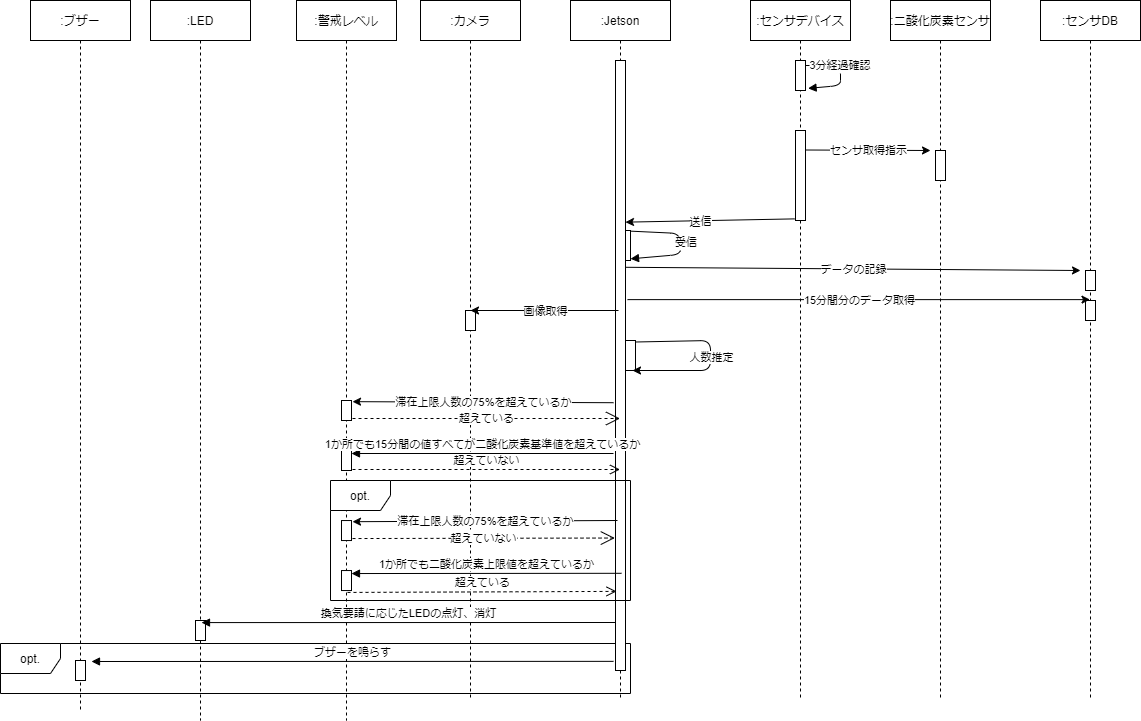

The diagram above was exported from draw.io. Its source (the exported page's mxGraphModel, read from the mxfile embedded in the PNG):
<mxGraphModel dx="1936" dy="806" grid="1" gridSize="10" guides="1" tooltips="1" connect="1" arrows="1" fold="1" page="1" pageScale="1" pageWidth="850" pageHeight="1100" math="0" shadow="0">
  <root>
    <mxCell id="0" />
    <mxCell id="1" parent="0" />
    <mxCell id="jjApj68foDYgC4_av9dL-1" value="opt." style="shape=umlFrame;whiteSpace=wrap;html=1;" parent="1" vertex="1">
      <mxGeometry x="-450" y="723" width="630" height="50" as="geometry" />
    </mxCell>
    <mxCell id="AhtBlWaf9p8fjaVPQD88-15" value="" style="points=[];perimeter=orthogonalPerimeter;rounded=0;shadow=0;strokeWidth=1;" parent="1" vertex="1">
      <mxGeometry x="170" y="310" width="10" height="30" as="geometry" />
    </mxCell>
    <mxCell id="3nuBFxr9cyL0pnOWT2aG-1" value=":Jetson" style="shape=umlLifeline;perimeter=lifelinePerimeter;container=1;collapsible=0;recursiveResize=0;rounded=0;shadow=0;strokeWidth=1;" parent="1" vertex="1">
      <mxGeometry x="120" y="80" width="100" height="700" as="geometry" />
    </mxCell>
    <mxCell id="AhtBlWaf9p8fjaVPQD88-24" value="" style="points=[];perimeter=orthogonalPerimeter;rounded=0;shadow=0;strokeWidth=1;" parent="3nuBFxr9cyL0pnOWT2aG-1" vertex="1">
      <mxGeometry x="55" y="340" width="10" height="30" as="geometry" />
    </mxCell>
    <mxCell id="AhtBlWaf9p8fjaVPQD88-25" value="" style="endArrow=classic;html=1;exitX=1;exitY=0.05;exitDx=0;exitDy=0;exitPerimeter=0;" parent="3nuBFxr9cyL0pnOWT2aG-1" source="AhtBlWaf9p8fjaVPQD88-24" edge="1">
      <mxGeometry relative="1" as="geometry">
        <mxPoint x="-90" y="400" as="sourcePoint" />
        <mxPoint x="62" y="370" as="targetPoint" />
        <Array as="points">
          <mxPoint x="140" y="340" />
          <mxPoint x="140" y="370" />
        </Array>
      </mxGeometry>
    </mxCell>
    <mxCell id="AhtBlWaf9p8fjaVPQD88-26" value="人数推定" style="edgeLabel;resizable=0;html=1;align=center;verticalAlign=middle;" parent="AhtBlWaf9p8fjaVPQD88-25" connectable="0" vertex="1">
      <mxGeometry relative="1" as="geometry" />
    </mxCell>
    <mxCell id="a3sav8fHYCB6RavpXzRW-1" value="" style="points=[];perimeter=orthogonalPerimeter;rounded=0;shadow=0;strokeWidth=1;" parent="3nuBFxr9cyL0pnOWT2aG-1" vertex="1">
      <mxGeometry x="45" y="60" width="10" height="610" as="geometry" />
    </mxCell>
    <mxCell id="3nuBFxr9cyL0pnOWT2aG-5" value=":センサデバイス" style="shape=umlLifeline;perimeter=lifelinePerimeter;container=1;collapsible=0;recursiveResize=0;rounded=0;shadow=0;strokeWidth=1;" parent="1" vertex="1">
      <mxGeometry x="300" y="80" width="100" height="700" as="geometry" />
    </mxCell>
    <mxCell id="3nuBFxr9cyL0pnOWT2aG-6" value="" style="points=[];perimeter=orthogonalPerimeter;rounded=0;shadow=0;strokeWidth=1;" parent="3nuBFxr9cyL0pnOWT2aG-5" vertex="1">
      <mxGeometry x="45" y="130" width="10" height="90" as="geometry" />
    </mxCell>
    <mxCell id="3nuBFxr9cyL0pnOWT2aG-2" value="" style="points=[];perimeter=orthogonalPerimeter;rounded=0;shadow=0;strokeWidth=1;" parent="3nuBFxr9cyL0pnOWT2aG-5" vertex="1">
      <mxGeometry x="45" y="60" width="10" height="30" as="geometry" />
    </mxCell>
    <mxCell id="3nuBFxr9cyL0pnOWT2aG-8" value="3分経過確認" style="verticalAlign=bottom;endArrow=block;shadow=0;strokeWidth=1;entryX=1.257;entryY=0.929;entryDx=0;entryDy=0;entryPerimeter=0;" parent="3nuBFxr9cyL0pnOWT2aG-5" source="3nuBFxr9cyL0pnOWT2aG-2" target="3nuBFxr9cyL0pnOWT2aG-2" edge="1">
      <mxGeometry relative="1" as="geometry">
        <mxPoint x="145" y="70" as="sourcePoint" />
        <mxPoint x="110" y="75" as="targetPoint" />
        <Array as="points">
          <mxPoint x="90" y="75" />
        </Array>
      </mxGeometry>
    </mxCell>
    <mxCell id="AhtBlWaf9p8fjaVPQD88-3" value=":二酸化炭素センサ" style="shape=umlLifeline;perimeter=lifelinePerimeter;container=1;collapsible=0;recursiveResize=0;rounded=0;shadow=0;strokeWidth=1;" parent="1" vertex="1">
      <mxGeometry x="440" y="80" width="100" height="700" as="geometry" />
    </mxCell>
    <mxCell id="AhtBlWaf9p8fjaVPQD88-4" value="" style="points=[];perimeter=orthogonalPerimeter;rounded=0;shadow=0;strokeWidth=1;" parent="AhtBlWaf9p8fjaVPQD88-3" vertex="1">
      <mxGeometry x="45" y="150" width="10" height="30" as="geometry" />
    </mxCell>
    <mxCell id="AhtBlWaf9p8fjaVPQD88-7" value="" style="endArrow=classic;html=1;" parent="1" edge="1">
      <mxGeometry relative="1" as="geometry">
        <mxPoint x="355" y="229.5" as="sourcePoint" />
        <mxPoint x="480" y="230" as="targetPoint" />
      </mxGeometry>
    </mxCell>
    <mxCell id="AhtBlWaf9p8fjaVPQD88-8" value="センサ取得指示" style="edgeLabel;resizable=0;html=1;align=center;verticalAlign=middle;" parent="AhtBlWaf9p8fjaVPQD88-7" connectable="0" vertex="1">
      <mxGeometry relative="1" as="geometry" />
    </mxCell>
    <mxCell id="AhtBlWaf9p8fjaVPQD88-13" value="" style="endArrow=classic;html=1;exitX=-0.1;exitY=0.982;exitDx=0;exitDy=0;exitPerimeter=0;entryX=1;entryY=0.265;entryDx=0;entryDy=0;entryPerimeter=0;" parent="1" source="3nuBFxr9cyL0pnOWT2aG-6" target="a3sav8fHYCB6RavpXzRW-1" edge="1">
      <mxGeometry relative="1" as="geometry">
        <mxPoint x="230" y="390" as="sourcePoint" />
        <mxPoint x="190" y="298" as="targetPoint" />
      </mxGeometry>
    </mxCell>
    <mxCell id="AhtBlWaf9p8fjaVPQD88-14" value="送信" style="edgeLabel;resizable=0;html=1;align=center;verticalAlign=middle;" parent="AhtBlWaf9p8fjaVPQD88-13" connectable="0" vertex="1">
      <mxGeometry relative="1" as="geometry">
        <mxPoint x="-10" as="offset" />
      </mxGeometry>
    </mxCell>
    <mxCell id="AhtBlWaf9p8fjaVPQD88-17" value="受信" style="verticalAlign=bottom;endArrow=block;shadow=0;strokeWidth=1;entryX=1;entryY=0.944;entryDx=0;entryDy=0;entryPerimeter=0;exitX=1.033;exitY=0.022;exitDx=0;exitDy=0;exitPerimeter=0;" parent="1" source="AhtBlWaf9p8fjaVPQD88-15" target="AhtBlWaf9p8fjaVPQD88-15" edge="1">
      <mxGeometry x="0.1268" y="6" relative="1" as="geometry">
        <mxPoint x="230" y="380" as="sourcePoint" />
        <mxPoint x="232.57000000000005" y="402.8699999999999" as="targetPoint" />
        <Array as="points">
          <mxPoint x="230" y="313" />
          <mxPoint x="230" y="334" />
        </Array>
        <mxPoint as="offset" />
      </mxGeometry>
    </mxCell>
    <mxCell id="AhtBlWaf9p8fjaVPQD88-18" value=":カメラ" style="shape=umlLifeline;perimeter=lifelinePerimeter;container=1;collapsible=0;recursiveResize=0;rounded=0;shadow=0;strokeWidth=1;" parent="1" vertex="1">
      <mxGeometry x="-30" y="80" width="100" height="700" as="geometry" />
    </mxCell>
    <mxCell id="AhtBlWaf9p8fjaVPQD88-19" value="" style="points=[];perimeter=orthogonalPerimeter;rounded=0;shadow=0;strokeWidth=1;" parent="AhtBlWaf9p8fjaVPQD88-18" vertex="1">
      <mxGeometry x="45" y="310" width="10" height="20" as="geometry" />
    </mxCell>
    <mxCell id="AhtBlWaf9p8fjaVPQD88-22" value="" style="endArrow=classic;html=1;" parent="1" edge="1">
      <mxGeometry relative="1" as="geometry">
        <mxPoint x="168" y="390" as="sourcePoint" />
        <mxPoint x="20" y="390" as="targetPoint" />
      </mxGeometry>
    </mxCell>
    <mxCell id="AhtBlWaf9p8fjaVPQD88-23" value="画像取得" style="edgeLabel;resizable=0;html=1;align=center;verticalAlign=middle;" parent="AhtBlWaf9p8fjaVPQD88-22" connectable="0" vertex="1">
      <mxGeometry relative="1" as="geometry" />
    </mxCell>
    <mxCell id="AhtBlWaf9p8fjaVPQD88-27" value=":警戒レベル" style="shape=umlLifeline;perimeter=lifelinePerimeter;container=1;collapsible=0;recursiveResize=0;rounded=0;shadow=0;strokeWidth=1;" parent="1" vertex="1">
      <mxGeometry x="-154" y="80" width="100" height="720" as="geometry" />
    </mxCell>
    <mxCell id="AhtBlWaf9p8fjaVPQD88-28" value="" style="points=[];perimeter=orthogonalPerimeter;rounded=0;shadow=0;strokeWidth=1;" parent="AhtBlWaf9p8fjaVPQD88-27" vertex="1">
      <mxGeometry x="45" y="400" width="10" height="20" as="geometry" />
    </mxCell>
    <mxCell id="izW-ySft15oDVku4Pswn-2" value="" style="points=[];perimeter=orthogonalPerimeter;rounded=0;shadow=0;strokeWidth=1;" parent="AhtBlWaf9p8fjaVPQD88-27" vertex="1">
      <mxGeometry x="45" y="450" width="10" height="20" as="geometry" />
    </mxCell>
    <mxCell id="AhtBlWaf9p8fjaVPQD88-30" value="" style="endArrow=classic;html=1;exitX=-0.2;exitY=0.561;exitDx=0;exitDy=0;exitPerimeter=0;entryX=1.1;entryY=0.058;entryDx=0;entryDy=0;entryPerimeter=0;" parent="1" source="a3sav8fHYCB6RavpXzRW-1" target="AhtBlWaf9p8fjaVPQD88-28" edge="1">
      <mxGeometry relative="1" as="geometry">
        <mxPoint x="30" y="480" as="sourcePoint" />
        <mxPoint x="130" y="480" as="targetPoint" />
      </mxGeometry>
    </mxCell>
    <mxCell id="AhtBlWaf9p8fjaVPQD88-31" value="滞在上限人数の75%を超えているか" style="edgeLabel;resizable=0;html=1;align=center;verticalAlign=middle;" parent="AhtBlWaf9p8fjaVPQD88-30" connectable="0" vertex="1">
      <mxGeometry relative="1" as="geometry" />
    </mxCell>
    <mxCell id="AhtBlWaf9p8fjaVPQD88-32" value="超えている" style="endArrow=open;endSize=12;dashed=1;html=1;exitX=1.1;exitY=0.9;exitDx=0;exitDy=0;exitPerimeter=0;" parent="1" source="AhtBlWaf9p8fjaVPQD88-28" target="3nuBFxr9cyL0pnOWT2aG-1" edge="1">
      <mxGeometry width="160" relative="1" as="geometry">
        <mxPoint y="480" as="sourcePoint" />
        <mxPoint x="170" y="498" as="targetPoint" />
      </mxGeometry>
    </mxCell>
    <mxCell id="AhtBlWaf9p8fjaVPQD88-35" value="1か所でも15分間の値すべてが二酸化炭素基準値を超えているか" style="html=1;verticalAlign=bottom;endArrow=block;entryX=1;entryY=0.15;entryDx=0;entryDy=0;entryPerimeter=0;" parent="1" target="izW-ySft15oDVku4Pswn-2" edge="1">
      <mxGeometry width="80" relative="1" as="geometry">
        <mxPoint x="163" y="533" as="sourcePoint" />
        <mxPoint x="-100" y="540" as="targetPoint" />
      </mxGeometry>
    </mxCell>
    <mxCell id="AhtBlWaf9p8fjaVPQD88-37" value="超えていない" style="html=1;verticalAlign=bottom;endArrow=open;dashed=1;endSize=8;exitX=1.1;exitY=0.95;exitDx=0;exitDy=0;exitPerimeter=0;" parent="1" source="izW-ySft15oDVku4Pswn-2" target="3nuBFxr9cyL0pnOWT2aG-1" edge="1">
      <mxGeometry relative="1" as="geometry">
        <mxPoint x="-20" y="560" as="sourcePoint" />
        <mxPoint x="160" y="552" as="targetPoint" />
      </mxGeometry>
    </mxCell>
    <mxCell id="AhtBlWaf9p8fjaVPQD88-42" value=":LED" style="shape=umlLifeline;perimeter=lifelinePerimeter;container=1;collapsible=0;recursiveResize=0;rounded=0;shadow=0;strokeWidth=1;" parent="1" vertex="1">
      <mxGeometry x="-300" y="80" width="100" height="720" as="geometry" />
    </mxCell>
    <mxCell id="AhtBlWaf9p8fjaVPQD88-43" value="" style="points=[];perimeter=orthogonalPerimeter;rounded=0;shadow=0;strokeWidth=1;" parent="AhtBlWaf9p8fjaVPQD88-42" vertex="1">
      <mxGeometry x="45" y="620" width="10" height="20" as="geometry" />
    </mxCell>
    <mxCell id="AhtBlWaf9p8fjaVPQD88-44" value="換気要請に応じたLEDの点灯、消灯" style="html=1;verticalAlign=bottom;endArrow=block;entryX=0.51;entryY=0.864;entryDx=0;entryDy=0;entryPerimeter=0;" parent="1" target="AhtBlWaf9p8fjaVPQD88-42" edge="1">
      <mxGeometry width="80" relative="1" as="geometry">
        <mxPoint x="165" y="702" as="sourcePoint" />
        <mxPoint x="70" y="480" as="targetPoint" />
      </mxGeometry>
    </mxCell>
    <mxCell id="icjhhGCmEopqz-Sam1Yj-4" value="" style="points=[];perimeter=orthogonalPerimeter;rounded=0;shadow=0;strokeWidth=1;" parent="1" vertex="1">
      <mxGeometry x="-109" y="600.04" width="10" height="20" as="geometry" />
    </mxCell>
    <mxCell id="icjhhGCmEopqz-Sam1Yj-5" value="" style="points=[];perimeter=orthogonalPerimeter;rounded=0;shadow=0;strokeWidth=1;" parent="1" vertex="1">
      <mxGeometry x="-109" y="650.04" width="10" height="20" as="geometry" />
    </mxCell>
    <mxCell id="icjhhGCmEopqz-Sam1Yj-6" value="" style="endArrow=classic;html=1;exitX=0.47;exitY=0.606;exitDx=0;exitDy=0;exitPerimeter=0;entryX=1.1;entryY=0.058;entryDx=0;entryDy=0;entryPerimeter=0;" parent="1" target="icjhhGCmEopqz-Sam1Yj-4" edge="1">
      <mxGeometry relative="1" as="geometry">
        <mxPoint x="167" y="600" as="sourcePoint" />
        <mxPoint x="130" y="600.04" as="targetPoint" />
      </mxGeometry>
    </mxCell>
    <mxCell id="icjhhGCmEopqz-Sam1Yj-7" value="滞在上限人数の75%を超えているか" style="edgeLabel;resizable=0;html=1;align=center;verticalAlign=middle;" parent="icjhhGCmEopqz-Sam1Yj-6" connectable="0" vertex="1">
      <mxGeometry relative="1" as="geometry" />
    </mxCell>
    <mxCell id="icjhhGCmEopqz-Sam1Yj-8" value="超えていない" style="endArrow=open;endSize=12;dashed=1;html=1;exitX=1.1;exitY=0.9;exitDx=0;exitDy=0;exitPerimeter=0;entryX=-0.067;entryY=0.65;entryDx=0;entryDy=0;entryPerimeter=0;" parent="1" source="icjhhGCmEopqz-Sam1Yj-4" edge="1">
      <mxGeometry width="160" relative="1" as="geometry">
        <mxPoint y="600.04" as="sourcePoint" />
        <mxPoint x="164.32999999999993" y="617.54" as="targetPoint" />
      </mxGeometry>
    </mxCell>
    <mxCell id="icjhhGCmEopqz-Sam1Yj-9" value="1か所でも二酸化炭素上限値を超えているか" style="html=1;verticalAlign=bottom;endArrow=block;exitX=0.51;exitY=0.686;exitDx=0;exitDy=0;exitPerimeter=0;entryX=1;entryY=0.15;entryDx=0;entryDy=0;entryPerimeter=0;" parent="1" target="icjhhGCmEopqz-Sam1Yj-5" edge="1">
      <mxGeometry width="80" relative="1" as="geometry">
        <mxPoint x="171" y="652.8" as="sourcePoint" />
        <mxPoint x="-100" y="660.04" as="targetPoint" />
      </mxGeometry>
    </mxCell>
    <mxCell id="icjhhGCmEopqz-Sam1Yj-10" value="超えている" style="html=1;verticalAlign=bottom;endArrow=open;dashed=1;endSize=8;exitX=0.51;exitY=0.726;exitDx=0;exitDy=0;exitPerimeter=0;entryX=0.1;entryY=0.747;entryDx=0;entryDy=0;entryPerimeter=0;" parent="1" edge="1">
      <mxGeometry relative="1" as="geometry">
        <mxPoint x="-103" y="671.9399999999998" as="sourcePoint" />
        <mxPoint x="166" y="670.8899999999999" as="targetPoint" />
      </mxGeometry>
    </mxCell>
    <mxCell id="uKRJfO5WW5d80HgxywLe-1" value=":ブザー" style="shape=umlLifeline;perimeter=lifelinePerimeter;container=1;collapsible=0;recursiveResize=0;rounded=0;shadow=0;strokeWidth=1;" parent="1" vertex="1">
      <mxGeometry x="-420" y="80" width="100" height="710" as="geometry" />
    </mxCell>
    <mxCell id="uKRJfO5WW5d80HgxywLe-2" value="" style="points=[];perimeter=orthogonalPerimeter;rounded=0;shadow=0;strokeWidth=1;" parent="uKRJfO5WW5d80HgxywLe-1" vertex="1">
      <mxGeometry x="45" y="660" width="10" height="20" as="geometry" />
    </mxCell>
    <mxCell id="uKRJfO5WW5d80HgxywLe-3" value="ブザーを鳴らす" style="html=1;verticalAlign=bottom;endArrow=block;exitX=-0.2;exitY=0.985;exitDx=0;exitDy=0;exitPerimeter=0;entryX=1.6;entryY=0.05;entryDx=0;entryDy=0;entryPerimeter=0;" parent="1" source="a3sav8fHYCB6RavpXzRW-1" target="uKRJfO5WW5d80HgxywLe-2" edge="1">
      <mxGeometry width="80" relative="1" as="geometry">
        <mxPoint x="170" y="729.8699999999999" as="sourcePoint" />
        <mxPoint x="-367" y="730" as="targetPoint" />
      </mxGeometry>
    </mxCell>
    <mxCell id="-0asHsgWUs7USOmgkvHy-1" value=":センサDB" style="shape=umlLifeline;perimeter=lifelinePerimeter;container=1;collapsible=0;recursiveResize=0;rounded=0;shadow=0;strokeWidth=1;" parent="1" vertex="1">
      <mxGeometry x="590" y="80" width="100" height="700" as="geometry" />
    </mxCell>
    <mxCell id="-0asHsgWUs7USOmgkvHy-2" value="" style="points=[];perimeter=orthogonalPerimeter;rounded=0;shadow=0;strokeWidth=1;" parent="-0asHsgWUs7USOmgkvHy-1" vertex="1">
      <mxGeometry x="45" y="270" width="10" height="20" as="geometry" />
    </mxCell>
    <mxCell id="-0asHsgWUs7USOmgkvHy-9" value="" style="points=[];perimeter=orthogonalPerimeter;rounded=0;shadow=0;strokeWidth=1;" parent="-0asHsgWUs7USOmgkvHy-1" vertex="1">
      <mxGeometry x="45" y="300" width="10" height="20" as="geometry" />
    </mxCell>
    <mxCell id="-0asHsgWUs7USOmgkvHy-3" value="" style="endArrow=classic;html=1;exitX=1;exitY=0.339;exitDx=0;exitDy=0;exitPerimeter=0;" parent="1" source="a3sav8fHYCB6RavpXzRW-1" edge="1">
      <mxGeometry relative="1" as="geometry">
        <mxPoint x="170" y="350" as="sourcePoint" />
        <mxPoint x="630" y="350" as="targetPoint" />
      </mxGeometry>
    </mxCell>
    <mxCell id="-0asHsgWUs7USOmgkvHy-4" value="データの記録" style="edgeLabel;resizable=0;html=1;align=center;verticalAlign=middle;" parent="-0asHsgWUs7USOmgkvHy-3" connectable="0" vertex="1">
      <mxGeometry relative="1" as="geometry" />
    </mxCell>
    <mxCell id="-0asHsgWUs7USOmgkvHy-7" value="" style="endArrow=classic;html=1;exitX=1.2;exitY=0.392;exitDx=0;exitDy=0;exitPerimeter=0;" parent="1" source="a3sav8fHYCB6RavpXzRW-1" target="-0asHsgWUs7USOmgkvHy-1" edge="1">
      <mxGeometry relative="1" as="geometry">
        <mxPoint x="170" y="350" as="sourcePoint" />
        <mxPoint x="630" y="350" as="targetPoint" />
      </mxGeometry>
    </mxCell>
    <mxCell id="-0asHsgWUs7USOmgkvHy-8" value="15分間分のデータ取得" style="edgeLabel;resizable=0;html=1;align=center;verticalAlign=middle;" parent="-0asHsgWUs7USOmgkvHy-7" connectable="0" vertex="1">
      <mxGeometry relative="1" as="geometry" />
    </mxCell>
    <mxCell id="icjhhGCmEopqz-Sam1Yj-1" value="opt." style="shape=umlFrame;whiteSpace=wrap;html=1;" parent="1" vertex="1">
      <mxGeometry x="-120" y="560" width="300" height="120" as="geometry" />
    </mxCell>
  </root>
</mxGraphModel>